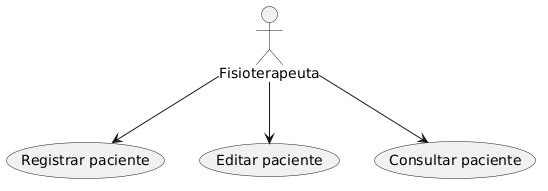

The diagram above was rendered by PlantUML. Its source (embedded in the PNG):
@startuml
actor Fisioterapeuta

Fisioterapeuta --> (Registrar paciente)
Fisioterapeuta --> (Editar paciente)
Fisioterapeuta --> (Consultar paciente)
@enduml